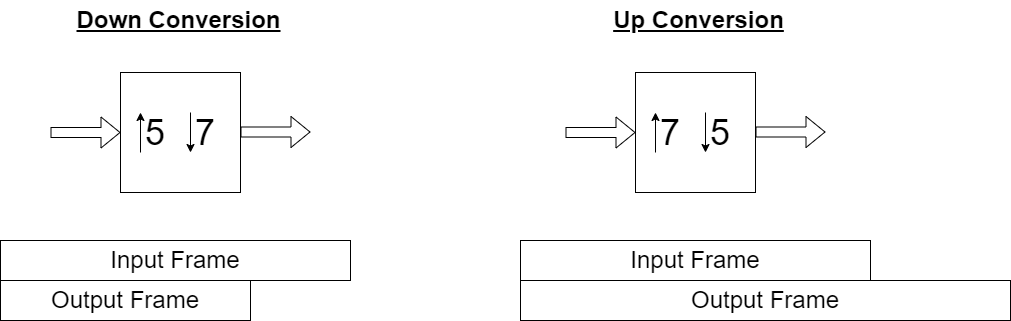

The diagram above was exported from draw.io. Its source (the exported page's mxGraphModel, read from the mxfile embedded in the PNG):
<mxGraphModel dx="2007" dy="828" grid="1" gridSize="10" guides="1" tooltips="1" connect="1" arrows="1" fold="1" page="1" pageScale="1" pageWidth="1654" pageHeight="2336" math="0" shadow="0">
  <root>
    <mxCell id="0" />
    <mxCell id="1" parent="0" />
    <mxCell id="gj7VeZhv7bJgZ4Bm6KJh-1" value="&lt;font style=&quot;font-size: 24px;&quot;&gt;Input Frame&lt;/font&gt;" style="rounded=0;whiteSpace=wrap;html=1;" parent="1" vertex="1">
      <mxGeometry x="200" y="527" width="350" height="40" as="geometry" />
    </mxCell>
    <mxCell id="gj7VeZhv7bJgZ4Bm6KJh-2" value="&lt;font style=&quot;font-size: 24px;&quot;&gt;Output Frame&lt;/font&gt;" style="rounded=0;whiteSpace=wrap;html=1;" parent="1" vertex="1">
      <mxGeometry x="200" y="567" width="250" height="40" as="geometry" />
    </mxCell>
    <mxCell id="gj7VeZhv7bJgZ4Bm6KJh-3" value="&lt;font style=&quot;font-size: 24px;&quot;&gt;Output Frame&lt;/font&gt;" style="rounded=0;whiteSpace=wrap;html=1;" parent="1" vertex="1">
      <mxGeometry x="720" y="567" width="490" height="40" as="geometry" />
    </mxCell>
    <mxCell id="gj7VeZhv7bJgZ4Bm6KJh-4" value="&lt;font style=&quot;font-size: 24px;&quot;&gt;&lt;b&gt;&lt;u&gt;Down Conversion&lt;/u&gt;&lt;/b&gt;&lt;/font&gt;" style="text;html=1;align=center;verticalAlign=middle;resizable=0;points=[];autosize=1;strokeColor=none;fillColor=none;" parent="1" vertex="1">
      <mxGeometry x="263" y="287" width="230" height="40" as="geometry" />
    </mxCell>
    <mxCell id="gj7VeZhv7bJgZ4Bm6KJh-5" value="&lt;font style=&quot;font-size: 24px;&quot;&gt;Input Frame&lt;/font&gt;" style="rounded=0;whiteSpace=wrap;html=1;" parent="1" vertex="1">
      <mxGeometry x="720" y="527" width="350" height="40" as="geometry" />
    </mxCell>
    <mxCell id="gj7VeZhv7bJgZ4Bm6KJh-6" value="&lt;font style=&quot;font-size: 24px;&quot;&gt;&lt;b&gt;&lt;u&gt;Up Conversion&lt;/u&gt;&lt;/b&gt;&lt;/font&gt;" style="text;html=1;align=center;verticalAlign=middle;resizable=0;points=[];autosize=1;strokeColor=none;fillColor=none;" parent="1" vertex="1">
      <mxGeometry x="803" y="287" width="190" height="40" as="geometry" />
    </mxCell>
    <mxCell id="4HGL941f968LW1OHMLOY-1" value="&lt;font style=&quot;font-size: 36px;&quot;&gt;5&amp;nbsp; &amp;nbsp;7&lt;/font&gt;" style="whiteSpace=wrap;html=1;aspect=fixed;" vertex="1" parent="1">
      <mxGeometry x="320" y="359" width="120" height="120" as="geometry" />
    </mxCell>
    <mxCell id="4HGL941f968LW1OHMLOY-2" value="" style="endArrow=classic;html=1;rounded=0;" edge="1" parent="1">
      <mxGeometry width="50" height="50" relative="1" as="geometry">
        <mxPoint x="340" y="439" as="sourcePoint" />
        <mxPoint x="340" y="399" as="targetPoint" />
      </mxGeometry>
    </mxCell>
    <mxCell id="4HGL941f968LW1OHMLOY-3" value="" style="endArrow=classic;html=1;rounded=0;" edge="1" parent="1">
      <mxGeometry width="50" height="50" relative="1" as="geometry">
        <mxPoint x="390" y="399" as="sourcePoint" />
        <mxPoint x="390" y="439" as="targetPoint" />
      </mxGeometry>
    </mxCell>
    <mxCell id="4HGL941f968LW1OHMLOY-4" value="" style="shape=flexArrow;endArrow=classic;html=1;rounded=0;" edge="1" parent="1">
      <mxGeometry width="50" height="50" relative="1" as="geometry">
        <mxPoint x="250" y="419" as="sourcePoint" />
        <mxPoint x="320" y="419" as="targetPoint" />
      </mxGeometry>
    </mxCell>
    <mxCell id="4HGL941f968LW1OHMLOY-5" value="" style="shape=flexArrow;endArrow=classic;html=1;rounded=0;" edge="1" parent="1">
      <mxGeometry width="50" height="50" relative="1" as="geometry">
        <mxPoint x="440" y="418.5" as="sourcePoint" />
        <mxPoint x="510" y="418.5" as="targetPoint" />
      </mxGeometry>
    </mxCell>
    <mxCell id="4HGL941f968LW1OHMLOY-6" value="&lt;font style=&quot;font-size: 36px;&quot;&gt;7&amp;nbsp; &amp;nbsp;5&lt;/font&gt;" style="whiteSpace=wrap;html=1;aspect=fixed;" vertex="1" parent="1">
      <mxGeometry x="835" y="359" width="120" height="120" as="geometry" />
    </mxCell>
    <mxCell id="4HGL941f968LW1OHMLOY-7" value="" style="endArrow=classic;html=1;rounded=0;" edge="1" parent="1">
      <mxGeometry width="50" height="50" relative="1" as="geometry">
        <mxPoint x="855" y="439" as="sourcePoint" />
        <mxPoint x="855" y="399" as="targetPoint" />
      </mxGeometry>
    </mxCell>
    <mxCell id="4HGL941f968LW1OHMLOY-8" value="" style="endArrow=classic;html=1;rounded=0;" edge="1" parent="1">
      <mxGeometry width="50" height="50" relative="1" as="geometry">
        <mxPoint x="905" y="399" as="sourcePoint" />
        <mxPoint x="905" y="439" as="targetPoint" />
      </mxGeometry>
    </mxCell>
    <mxCell id="4HGL941f968LW1OHMLOY-9" value="" style="shape=flexArrow;endArrow=classic;html=1;rounded=0;" edge="1" parent="1">
      <mxGeometry width="50" height="50" relative="1" as="geometry">
        <mxPoint x="765" y="419" as="sourcePoint" />
        <mxPoint x="835" y="419" as="targetPoint" />
      </mxGeometry>
    </mxCell>
    <mxCell id="4HGL941f968LW1OHMLOY-10" value="" style="shape=flexArrow;endArrow=classic;html=1;rounded=0;" edge="1" parent="1">
      <mxGeometry width="50" height="50" relative="1" as="geometry">
        <mxPoint x="955" y="418.5" as="sourcePoint" />
        <mxPoint x="1025" y="418.5" as="targetPoint" />
      </mxGeometry>
    </mxCell>
  </root>
</mxGraphModel>